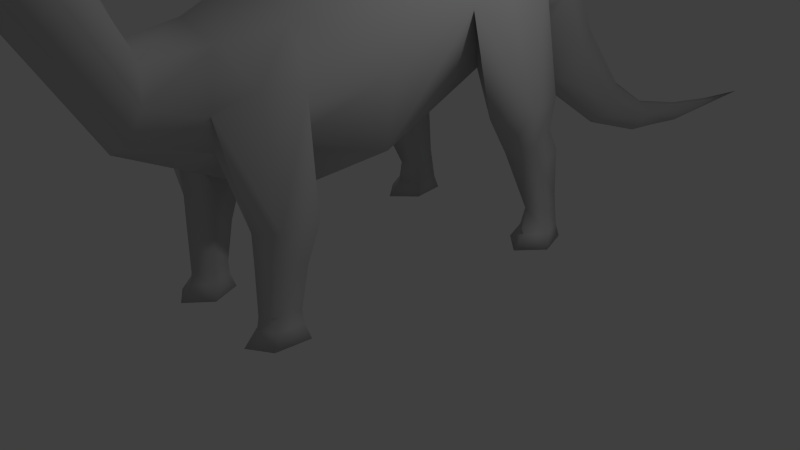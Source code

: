 # Source: dino.blend  (saved by Blender 2.70.0; exported with 4.5.12 LTS)
import bpy
from mathutils import Matrix  # noqa: F401  (used for matrix-valued properties, if any)

bpy.ops.wm.read_factory_settings(use_empty=True)
scene = bpy.context.scene
scene.name = 'Scene'

# ---- collections
col_collection_1 = bpy.data.collections.new('Collection 1'); scene.collection.children.link(col_collection_1)

# ---- materials (node trees are filled in below, after node groups)
mat_pskmat1 = bpy.data.materials.new('pskmat1')
mat_pskmat1.alpha_threshold = 0.0
mat_pskmat1.use_transparent_shadow = False
mat_pskmat1.diffuse_color = (0.5882, 0.5882, 0.5882, 1.0)
mat_pskmat1.specular_color = (0.9, 0.9, 0.9)
mat_pskmat1.roughness = 0.5
mat_pskmat1.line_color = (0.0, 0.0, 0.0, 1.0)

# ---- material node trees

# ---- world
world_world = bpy.data.worlds.new('World'); scene.world = world_world
world_world.color = (0.05088, 0.05088, 0.05088)
world_world.use_sun_shadow = False
world_world.sun_shadow_jitter_overblur = 0.0
world_world.cycles.sampling_method = 'MANUAL'
world_world.cycles.sample_map_resolution = 256

# ---- cameras
cam_camera = bpy.data.cameras.new('Camera')
cam_camera.clip_end = 100.0
cam_camera.lens = 35.0
cam_camera.sensor_width = 32.0
cam_camera.sensor_height = 18.0
cam_camera.ortho_scale = 7.314
cam_camera.dof.focus_distance = 0.0
cam_camera.dof.aperture_fstop = 128.0

# ---- lights
light_lamp = bpy.data.lights.new('Lamp', 'POINT')
light_lamp.transmission_factor = 0.0
light_lamp.cutoff_distance = 30.0
light_lamp.energy = 100.0
light_lamp.shadow_buffer_clip_start = 1.001
light_lamp.shadow_soft_size = 0.1
light_lamp.shadow_maximum_resolution = 0.006
light_lamp.use_absolute_resolution = True
light_lamp.cycles.use_multiple_importance_sampling = False

# ---- meshes
me_cylinder = bpy.data.meshes.new('Cylinder')
me_cylinder.from_pydata([(-0.000133, 1.703, -1.023), (-0.6116, 2.338, -1.187), (0.6231, 2.337, -1.186), (-0.9988, 3.172, -0.6785), (1.01, 3.17, -0.6772), (-0.7538, 4.11, -0.6823), (0.7656, 4.108, -0.6778), (0.000398, 4.524, -0.6323), (0.001596, 1.346, 0.356), (-0.7566, 1.757, 0.4166), (0.7656, 1.757, 0.4176), (-1.07, 2.751, 0.5649), (1.08, 2.75, 0.5663), (-0.7562, 3.744, 0.714), (0.766, 3.744, 0.715), (0.002127, 4.155, 0.7766), (0.004304, 3.749, 1.663), (-0.6615, 3.388, 1.588), (0.67, 3.381, 1.579), (-0.9414, 2.734, 1.607), (0.9495, 2.733, 1.609), (-0.6477, 2.213, 1.626), (0.6555, 2.212, 1.627), (0.003838, 1.279, 1.256), (0.003249, 1.865, 2.419), (-0.3931, 2.167, 2.371), (0.3998, 2.167, 2.372), (-0.6287, 2.643, 2.509), (0.6355, 2.644, 2.51), (-0.4298, 3.211, 2.344), (0.4372, 3.227, 2.286), (0.003834, 3.447, 2.349), (0.003517, 3.35, 2.953), (-0.3471, 3.202, 3.007), (0.3539, 3.214, 2.997), (-0.4908, 2.849, 3.109), (0.4972, 2.85, 3.112), (-0.3466, 2.459, 3.21), (0.3525, 2.461, 3.21), (0.000405, 2.287, 3.257), (-0.001798, 3.962, 4.239), (-0.3283, 3.949, 4.078), (0.3334, 3.949, 4.079), (-0.4646, 3.916, 3.691), (0.4702, 3.915, 3.694), (-0.3299, 3.886, 3.323), (0.3339, 3.885, 3.323), (-0.001406, 3.878, 3.172), (-0.05564, 5.393, 2.999), (-0.3089, 5.434, 3.159), (0.2384, 5.404, 3.098), (-0.3811, 5.503, 3.486), (0.3881, 5.46, 3.399), (-0.2305, 5.56, 3.786), (0.3148, 5.529, 3.725), (0.05241, 5.571, 3.886), (-0.01384, 6.927, 3.586), (-0.1883, 6.936, 3.486), (0.186, 6.94, 3.509), (-0.251, 6.96, 3.266), (0.2751, 6.966, 3.299), (-0.1625, 6.987, 3.055), (0.2129, 6.991, 3.079), (0.02419, 6.999, 2.977), (0.01074, 7.692, 3.351), (-0.2173, 7.636, 3.403), (0.2439, 7.626, 3.429), (-0.3216, 7.489, 3.553), (0.3245, 7.477, 3.589), (-0.2389, 7.338, 3.713), (0.2221, 7.333, 3.739), (-0.01946, 7.273, 3.789), (-0.009119, 7.295, 3.878), (-0.2681, 7.386, 3.834), (0.2611, 7.4, 3.865), (-0.3755, 7.629, 3.753), (0.3649, 7.627, 3.799), (-0.2662, 7.864, 3.688), (0.2601, 7.869, 3.724), (-0.009956, 7.965, 3.677), (0.02918, 7.927, 3.876), (-0.1924, 7.888, 3.902), (0.2241, 7.826, 3.943), (-0.2141, 7.958, 4.509), (0.1699, 7.876, 4.55), (-0.1239, 8.067, 4.457), (0.1521, 8.003, 4.487), (0.01801, 8.084, 4.448), (-0.03687, 7.941, 4.64), (-0.03195, 7.379, 4.617), (-0.2214, 7.413, 4.509), (0.1705, 7.473, 4.535), (-0.1452, 7.297, 4.48), (0.137, 7.34, 4.499), (-0.004482, 7.265, 4.475), (0.0118, 7.33, 3.965), (-0.2017, 7.385, 3.965), (0.2219, 7.438, 3.993), (-0.3138, 7.592, 3.981), (0.2775, 7.647, 4.023), (-0.001277, 4.401, -2.169), (-0.6172, 4.061, -2.16), (0.6308, 4.075, -2.144), (-0.9667, 3.28, -1.981), (0.9797, 3.356, -1.973), (-0.6487, 2.628, -1.92), (0.6613, 2.638, -1.93), (-0.001713, 2.14, -2.062), (-0.002396, 2.254, -2.455), (-0.4409, 2.463, -2.6), (0.4548, 2.468, -2.603), (-0.6255, 2.964, -2.903), (0.6398, 2.983, -2.903), (-0.4411, 3.479, -3.162), (0.4558, 3.479, -3.162), (-0.002646, 3.693, -3.273), (-0.004208, 2.36, -4.114), (-0.2444, 2.226, -4.004), (0.2603, 2.225, -4.003), (-0.3475, 1.912, -3.739), (0.3631, 1.912, -3.739), (-0.2442, 1.6, -3.475), (0.2594, 1.6, -3.475), (-0.003927, 1.47, -3.366), (-0.005619, 0.6166, -4.617), (-0.155, 0.7019, -4.687), (0.1718, 0.7019, -4.687), (-0.2228, 0.9084, -4.858), (0.2398, 0.9084, -4.857), (-0.1553, 1.115, -5.027), (0.1726, 1.115, -5.027), (-0.005988, 1.201, -5.098), (-0.007323, 0.6494, -5.967), (-0.09624, 0.5788, -5.951), (0.1146, 0.5788, -5.951), (-0.1403, 0.4088, -5.911), (0.1585, 0.4087, -5.911), (-0.09604, 0.2388, -5.871), (0.114, 0.2387, -5.871), (-0.007041, 0.1685, -5.854), (-0.01675, 0.0411, -7.057), (0.07996, 0.06595, -7.059), (-0.09148, 0.1865, -7.068), (0.1107, 0.1864, -7.068), (-0.06099, 0.3071, -7.077), (0.08037, 0.307, -7.077), (-0.008594, 0.3571, -7.081), (-0.009825, 0.1684, -8.227), (-0.03122, 0.09294, -8.217), (0.0515, 0.0929, -8.217), (-0.009738, 0.01756, -8.207), (-0.01119, 0.03141, -9.434), (-0.9362, 3.619, -1.237), (0.9484, 3.618, -1.229), (-1.461, 1.944, -1.256), (1.472, 1.943, -1.254), (-0.9293, 1.981, -1.842), (0.9415, 1.981, -1.842), (-1.319, 1.981, -1.841), (1.331, 1.98, -1.839), (-1.179, 1.915, -0.8043), (1.189, 1.915, -0.8028), (-0.8755, 1.942, -1.207), (0.8867, 1.941, -1.206), (-0.9575, 1.462, -1.398), (0.9687, 1.461, -1.396), (-1.17, 1.402, -1.121), (1.181, 1.401, -1.12), (-1.268, 1.555, -1.833), (1.28, 1.554, -1.831), (-0.9952, 1.556, -1.835), (1.007, 1.555, -1.833), (-1.368, 1.468, -1.432), (1.379, 1.468, -1.43), (-1.298, 0.5194, -1.812), (1.309, 0.5186, -1.81), (-1.045, 0.5784, -2.085), (1.057, 0.5778, -2.084), (-1.231, 0.5778, -2.084), (1.242, 0.5771, -2.082), (-1.164, 0.4744, -1.602), (1.175, 0.4737, -1.6), (-1.02, 0.5149, -1.789), (1.031, 0.5143, -1.788), (-1.25, 1.242, -2.02), (1.262, 1.242, -2.018), (-1.333, 1.111, -1.64), (1.344, 1.111, -1.638), (-0.9887, 1.106, -1.611), (1.0, 1.105, -1.61), (-1.02, 1.243, -2.021), (1.032, 1.243, -2.02), (-0.9458, 0.1641, -1.763), (0.9568, 0.1635, -1.761), (-1.17, 0.1634, -1.549), (1.181, 0.1628, -1.548), (-1.274, 0.1639, -2.098), (1.285, 0.1632, -2.097), (-0.9855, 0.1643, -2.1), (0.9969, 0.1637, -2.099), (-1.379, 0.1635, -1.789), (1.39, 0.1627, -1.787), (-1.464, -0.00561, -1.694), (1.475, -0.006454, -1.692), (-0.923, -0.004521, -2.123), (0.9343, -0.005055, -2.122), (-1.32, -0.005008, -2.121), (1.332, -0.00577, -2.119), (-1.177, -0.005662, -1.365), (1.188, -0.006341, -1.363), (-0.8684, -0.004813, -1.658), (0.8791, -0.005315, -1.657), (-0.9084, 2.866, 2.154), (0.9158, 2.866, 2.153), (-0.9025, 1.327, 2.018), (0.9092, 1.326, 2.02), (-0.6527, 1.327, 2.21), (0.6591, 1.327, 2.211), (-0.4401, 1.327, 1.887), (0.447, 1.327, 1.887), (-0.5826, 1.327, 1.496), (0.59, 1.327, 1.496), (-0.9304, 1.327, 1.541), (0.9377, 1.326, 1.542), (-0.8847, 0.8594, 1.693), (0.8916, 0.8589, 1.695), (-0.606, 0.8517, 1.658), (0.6129, 0.8514, 1.659), (-0.4918, 0.92, 1.964), (0.4984, 0.9197, 1.965), (-0.6622, 0.9762, 2.217), (0.6684, 0.9758, 2.218), (-0.8624, 0.9426, 2.067), (0.8688, 0.9421, 2.068), (-0.8339, 0.343, 2.104), (0.84, 0.3426, 2.105), (-0.6688, 0.3473, 2.231), (0.6747, 0.3469, 2.232), (-0.5283, 0.3403, 2.017), (0.5345, 0.34, 2.018), (-0.6225, 0.3318, 1.759), (0.629, 0.3314, 1.759), (-0.8524, 0.3326, 1.789), (0.8588, 0.3321, 1.79), (-0.8854, 0.1775, 1.798), (0.8917, 0.177, 1.799), (-0.6051, 0.1766, 1.767), (0.6115, 0.1762, 1.767), (-0.4904, 0.1855, 2.037), (0.4964, 0.1853, 2.037), (-0.6617, 0.1928, 2.26), (0.6674, 0.1925, 2.261), (-0.863, 0.1884, 2.128), (0.8689, 0.1879, 2.129), (-0.9334, 0.0155, 2.239), (0.9391, 0.01496, 2.24), (-0.6444, 0.02188, 2.43), (0.6498, 0.02151, 2.431), (-0.3984, 0.01138, 2.109), (0.4042, 0.01115, 2.109), (-0.5632, -0.001462, 1.72), (0.5695, -0.001787, 1.721), (-0.9656, -0.000154, 1.766), (0.9719, -0.00071, 1.767), (-0.01977, 7.616, 4.004)], [], [(88, 85, 83), (84, 86, 88), (88, 87, 85), (86, 87, 88), (89, 90, 92), (93, 91, 89), (89, 92, 94), (94, 93, 89), (139, 137, 140), (147, 146, 145), (142, 144, 148), (148, 147, 151), (152, 5, 101), (102, 6, 153), (103, 152, 101), (102, 153, 104), (152, 3, 5), (6, 4, 153), (186, 180, 166), (167, 181, 187), (172, 186, 166), (167, 187, 173), (186, 174, 180), (181, 175, 187), (188, 166, 180), (181, 167, 189), (182, 188, 180), (181, 189, 183), (188, 164, 166), (167, 165, 189), (202, 204, 210), (211, 205, 203), (208, 202, 210), (211, 203, 209), (202, 206, 204), (205, 207, 203), (212, 29, 17), (18, 30, 213), (19, 212, 17), (18, 213, 20), (212, 27, 29), (30, 28, 213), (254, 260, 258), (259, 261, 255), (256, 254, 258), (259, 255, 257), (254, 262, 260), (261, 263, 255), (253, 235, 237), (253, 237, 251), (236, 234, 252), (236, 252, 250), (245, 243, 235), (245, 235, 253), (234, 242, 244), (234, 244, 252), (251, 237, 249), (237, 239, 249), (238, 236, 248), (236, 250, 248), (249, 239, 247), (239, 241, 247), (240, 238, 246), (238, 248, 246), (247, 241, 243), (247, 243, 245), (242, 240, 246), (242, 246, 244), (241, 227, 243), (227, 225, 243), (224, 226, 242), (226, 240, 242), (239, 229, 227), (239, 227, 241), (226, 228, 238), (226, 238, 240), (237, 231, 229), (237, 229, 239), (228, 230, 236), (228, 236, 238), (243, 225, 235), (225, 233, 235), (232, 224, 234), (224, 242, 234), (235, 233, 237), (233, 231, 237), (230, 232, 236), (232, 234, 236), (233, 215, 217), (233, 217, 231), (216, 214, 232), (216, 232, 230), (225, 223, 215), (225, 215, 233), (214, 222, 224), (214, 224, 232), (231, 217, 229), (217, 219, 229), (218, 216, 228), (216, 230, 228), (229, 219, 227), (219, 221, 227), (220, 218, 226), (218, 228, 226), (227, 221, 223), (227, 223, 225), (222, 220, 226), (222, 226, 224), (221, 22, 223), (21, 220, 222), (217, 28, 26), (217, 26, 219), (25, 27, 216), (25, 216, 218), (223, 20, 215), (20, 213, 215), (212, 19, 214), (19, 222, 214), (215, 213, 28), (215, 28, 217), (27, 212, 214), (27, 214, 216), (197, 179, 175), (197, 175, 201), (174, 178, 196), (174, 196, 200), (201, 175, 181), (201, 181, 195), (180, 174, 200), (180, 200, 194), (195, 181, 193), (181, 183, 193), (182, 180, 192), (180, 194, 192), (185, 191, 169), (191, 171, 169), (170, 190, 168), (190, 184, 168), (177, 183, 189), (188, 182, 176), (175, 179, 187), (179, 185, 187), (184, 178, 186), (178, 174, 186), (187, 185, 169), (187, 169, 173), (168, 184, 186), (168, 186, 172), (169, 159, 173), (159, 155, 173), (154, 158, 172), (158, 168, 172), (173, 155, 167), (155, 161, 167), (160, 154, 166), (154, 172, 166), (165, 163, 157), (156, 162, 164), (171, 159, 169), (158, 170, 168), (167, 161, 163), (167, 163, 165), (162, 160, 166), (162, 166, 164), (161, 4, 2), (161, 2, 163), (1, 3, 160), (1, 160, 162), (106, 104, 159), (103, 105, 158), (163, 2, 157), (1, 162, 156), (155, 153, 4), (155, 4, 161), (3, 152, 154), (3, 154, 160), (159, 104, 155), (104, 153, 155), (152, 103, 154), (103, 158, 154), (149, 143, 141), (145, 143, 149), (144, 146, 147), (144, 147, 148), (146, 132, 134), (146, 134, 145), (133, 132, 146), (133, 146, 144), (145, 134, 136), (145, 136, 143), (135, 133, 144), (135, 144, 142), (143, 136, 141), (136, 138, 141), (137, 135, 142), (137, 142, 140), (138, 126, 139), (126, 124, 139), (124, 125, 139), (125, 137, 139), (136, 128, 126), (136, 126, 138), (125, 127, 135), (125, 135, 137), (134, 130, 128), (134, 128, 136), (127, 129, 133), (127, 133, 135), (132, 131, 130), (132, 130, 134), (129, 131, 132), (129, 132, 133), (131, 116, 118), (131, 118, 130), (117, 116, 131), (117, 131, 129), (130, 118, 120), (130, 120, 128), (119, 117, 129), (119, 129, 127), (128, 120, 122), (128, 122, 126), (121, 119, 127), (121, 127, 125), (126, 122, 123), (126, 123, 124), (123, 121, 125), (123, 125, 124), (122, 110, 108), (122, 108, 123), (108, 109, 121), (108, 121, 123), (120, 112, 110), (120, 110, 122), (109, 111, 119), (109, 119, 121), (118, 114, 112), (118, 112, 120), (111, 113, 117), (111, 117, 119), (116, 115, 114), (116, 114, 118), (113, 115, 116), (113, 116, 117), (115, 100, 102), (115, 102, 114), (101, 100, 115), (101, 115, 113), (114, 102, 104), (114, 104, 112), (103, 101, 113), (103, 113, 111), (110, 107, 108), (107, 109, 108), (0, 107, 2), (0, 1, 107), (100, 7, 6), (100, 6, 102), (5, 7, 100), (5, 100, 101), (94, 95, 93), (95, 97, 93), (96, 95, 92), (95, 94, 92), (93, 97, 91), (96, 92, 90), (86, 82, 87), (82, 80, 87), (80, 81, 87), (81, 85, 87), (84, 82, 86), (81, 83, 85), (95, 72, 97), (72, 74, 97), (73, 72, 96), (72, 95, 96), (76, 78, 82), (77, 75, 81), (82, 78, 80), (78, 79, 80), (79, 77, 80), (77, 81, 80), (78, 66, 64), (78, 64, 79), (64, 65, 77), (64, 77, 79), (76, 68, 66), (76, 66, 78), (65, 67, 75), (65, 75, 77), (74, 70, 68), (74, 68, 76), (67, 69, 73), (67, 73, 75), (72, 71, 70), (72, 70, 74), (69, 71, 72), (69, 72, 73), (71, 56, 58), (71, 58, 70), (57, 56, 71), (57, 71, 69), (70, 58, 68), (58, 60, 68), (59, 57, 67), (57, 69, 67), (68, 60, 66), (60, 62, 66), (61, 59, 65), (59, 67, 65), (66, 62, 64), (62, 63, 64), (63, 61, 64), (61, 65, 64), (62, 50, 48), (62, 48, 63), (48, 49, 61), (48, 61, 63), (60, 52, 50), (60, 50, 62), (49, 51, 59), (49, 59, 61), (58, 54, 52), (58, 52, 60), (51, 53, 57), (51, 57, 59), (56, 55, 54), (56, 54, 58), (53, 55, 56), (53, 56, 57), (55, 40, 42), (55, 42, 54), (41, 40, 55), (41, 55, 53), (54, 42, 44), (54, 44, 52), (43, 41, 53), (43, 53, 51), (52, 44, 46), (52, 46, 50), (45, 43, 51), (45, 51, 49), (50, 46, 47), (50, 47, 48), (47, 45, 49), (47, 49, 48), (46, 34, 32), (46, 32, 47), (32, 33, 45), (32, 45, 47), (44, 36, 34), (44, 34, 46), (33, 35, 43), (33, 43, 45), (42, 38, 36), (42, 36, 44), (35, 37, 41), (35, 41, 43), (40, 39, 38), (40, 38, 42), (37, 39, 40), (37, 40, 41), (39, 24, 26), (39, 26, 38), (25, 24, 39), (25, 39, 37), (38, 26, 28), (38, 28, 36), (27, 25, 37), (27, 37, 35), (36, 28, 30), (36, 30, 34), (29, 27, 35), (29, 35, 33), (34, 30, 31), (34, 31, 32), (31, 29, 33), (31, 33, 32), (30, 18, 16), (30, 16, 31), (16, 17, 29), (16, 29, 31), (23, 8, 10), (9, 8, 23), (20, 12, 18), (12, 14, 18), (13, 11, 17), (11, 19, 17), (18, 14, 16), (14, 15, 16), (15, 13, 16), (13, 17, 16), (15, 14, 6), (15, 6, 7), (5, 13, 15), (5, 15, 7), (14, 12, 4), (14, 4, 6), (3, 11, 13), (3, 13, 5), (12, 10, 4), (10, 2, 4), (1, 9, 3), (9, 11, 3), (0, 2, 10), (0, 10, 8), (0, 8, 9), (0, 9, 1), (140, 142, 148), (140, 148, 150), (150, 141, 140), (150, 148, 151), (151, 149, 150), (151, 147, 149), (89, 91, 264), (98, 90, 264), (91, 99, 264), (90, 89, 264), (84, 88, 264), (83, 98, 264), (99, 84, 264), (88, 83, 264), (261, 247, 245), (261, 245, 263), (244, 246, 260), (244, 260, 262), (259, 249, 261), (249, 247, 261), (246, 248, 260), (248, 258, 260), (257, 251, 259), (251, 249, 259), (248, 250, 258), (250, 256, 258), (263, 245, 253), (263, 253, 255), (252, 244, 262), (252, 262, 254), (255, 253, 251), (255, 251, 257), (250, 252, 254), (250, 254, 256), (22, 20, 223), (19, 21, 222), (219, 26, 22), (219, 22, 221), (21, 25, 218), (21, 218, 220), (209, 195, 211), (195, 193, 211), (192, 194, 210), (194, 208, 210), (205, 199, 207), (199, 197, 207), (196, 198, 206), (198, 204, 206), (211, 193, 205), (193, 199, 205), (198, 192, 204), (192, 210, 204), (203, 201, 195), (203, 195, 209), (194, 200, 202), (194, 202, 208), (207, 197, 201), (207, 201, 203), (200, 196, 206), (200, 206, 202), (193, 183, 199), (183, 177, 199), (176, 182, 198), (182, 192, 198), (199, 177, 197), (177, 179, 197), (178, 176, 196), (176, 198, 196), (179, 177, 185), (177, 191, 185), (190, 176, 184), (176, 178, 184), (177, 189, 191), (188, 176, 190), (191, 189, 171), (189, 165, 171), (164, 188, 170), (188, 190, 170), (165, 157, 171), (156, 164, 170), (171, 157, 159), (158, 156, 170), (157, 106, 159), (105, 156, 158), (2, 106, 157), (105, 1, 156), (149, 141, 150), (147, 145, 149), (141, 138, 140), (138, 139, 140), (112, 104, 106), (112, 106, 110), (105, 103, 111), (105, 111, 109), (110, 106, 107), (107, 105, 109), (107, 106, 2), (1, 105, 107), (97, 99, 91), (98, 96, 90), (84, 99, 82), (81, 98, 83), (97, 74, 99), (74, 76, 99), (75, 73, 98), (73, 96, 98), (99, 76, 82), (75, 98, 81), (24, 23, 22), (24, 22, 26), (21, 23, 24), (21, 24, 25), (23, 10, 22), (9, 23, 21), (22, 10, 12), (22, 12, 20), (11, 9, 21), (11, 21, 19)])
me_cylinder.polygons.foreach_set('use_smooth', [True] * 526)
_uv = me_cylinder.uv_layers.new(name='psk0')
_uv.uv.foreach_set('vector', [0.9801, 0.9326, 0.9675, 0.9492, 0.9733, 0.9325, 0.9733, 0.9325, 0.9675, 0.9492, 0.9801, 0.9326, 0.9801, 0.9326, 0.9721, 0.9595, 0.9675, 0.9492, 0.9675, 0.9492, 0.9721, 0.9595, 0.9801, 0.9326, 0.9804, 0.9316, 0.9723, 0.9327, 0.9731, 0.9255, 0.9731, 0.9255, 0.9723, 0.9327, 0.9804, 0.9316, 0.9804, 0.9316, 0.9731, 0.9255, 0.9738, 0.9207, 0.9738, 0.9207, 0.9731, 0.9255, 0.9804, 0.9316, 0.2891, 0.1593, 0.2849, 0.1761, 0.2194, 0.1701, 0.1566, 0.1914, 0.2243, 0.2084, 0.2244, 0.1951, 0.2219, 0.1826, 0.2244, 0.1951, 0.1578, 0.1768, 0.1578, 0.1768, 0.1566, 0.1914, 0.09014, 0.1696, 0.4618, 0.4976, 0.5027, 0.5566, 0.4302, 0.5106, 0.4302, 0.5106, 0.5027, 0.5566, 0.4618, 0.4976, 0.4311, 0.4253, 0.4618, 0.4976, 0.4302, 0.5106, 0.4302, 0.5106, 0.4618, 0.4976, 0.4311, 0.4253, 0.4618, 0.4976, 0.4913, 0.4408, 0.5027, 0.5566, 0.5027, 0.5566, 0.4913, 0.4408, 0.4618, 0.4976, 0.4456, 0.1748, 0.4393, 0.1304, 0.4671, 0.2199, 0.4671, 0.2199, 0.4393, 0.1304, 0.4456, 0.1748, 0.4435, 0.2415, 0.4456, 0.1748, 0.4671, 0.2199, 0.4671, 0.2199, 0.4456, 0.1748, 0.4435, 0.2415, 0.4456, 0.1748, 0.4274, 0.1289, 0.4393, 0.1304, 0.4393, 0.1304, 0.4274, 0.1289, 0.4456, 0.1748, 0.4474, 0.174, 0.4671, 0.2199, 0.4393, 0.1304, 0.4393, 0.1304, 0.4671, 0.2199, 0.4474, 0.174, 0.4287, 0.1292, 0.4474, 0.174, 0.4393, 0.1304, 0.4393, 0.1304, 0.4474, 0.174, 0.4287, 0.1292, 0.4474, 0.174, 0.4453, 0.2404, 0.4671, 0.2199, 0.4671, 0.2199, 0.4453, 0.2404, 0.4474, 0.174, 0.439, 0.2421, 0.4628, 0.269, 0.4652, 0.2399, 0.4395, 0.237, 0.4419, 0.2661, 0.4657, 0.2392, 0.4516, 0.2215, 0.439, 0.2421, 0.4652, 0.2399, 0.4395, 0.237, 0.4657, 0.2392, 0.453, 0.2185, 0.439, 0.2421, 0.4453, 0.2689, 0.4628, 0.269, 0.4419, 0.2661, 0.4593, 0.266, 0.4657, 0.2392, 0.6602, 0.4179, 0.6659, 0.4648, 0.6091, 0.479, 0.6091, 0.479, 0.6659, 0.4648, 0.6602, 0.4179, 0.6112, 0.3974, 0.6602, 0.4179, 0.6091, 0.479, 0.6091, 0.479, 0.6602, 0.4179, 0.6112, 0.3974, 0.6602, 0.4179, 0.6795, 0.3904, 0.6659, 0.4648, 0.6659, 0.4648, 0.6795, 0.3904, 0.6602, 0.4179, 0.4462, 0.2337, 0.4566, 0.2707, 0.4676, 0.2495, 0.4405, 0.241, 0.4436, 0.2671, 0.4647, 0.2409, 0.4605, 0.2264, 0.4462, 0.2337, 0.4676, 0.2495, 0.4405, 0.241, 0.4647, 0.2409, 0.4543, 0.2251, 0.4462, 0.2337, 0.44, 0.262, 0.4566, 0.2707, 0.4436, 0.2671, 0.4612, 0.2702, 0.4647, 0.2409, 0.6402, 0.07181, 0.6371, 0.09571, 0.6455, 0.09637, 0.6402, 0.07181, 0.6455, 0.09637, 0.6508, 0.07264, 0.6455, 0.09637, 0.6371, 0.09571, 0.6402, 0.07181, 0.6455, 0.09637, 0.6402, 0.07181, 0.6508, 0.07264, 0.6263, 0.07238, 0.6286, 0.09671, 0.6371, 0.09571, 0.6263, 0.07238, 0.6371, 0.09571, 0.6402, 0.07181, 0.6371, 0.09571, 0.6286, 0.09671, 0.6263, 0.07238, 0.6371, 0.09571, 0.6263, 0.07238, 0.6402, 0.07181, 0.6508, 0.07264, 0.6455, 0.09637, 0.6302, 0.07069, 0.6455, 0.09637, 0.6286, 0.09471, 0.6302, 0.07069, 0.6286, 0.09471, 0.6455, 0.09637, 0.6302, 0.07069, 0.6455, 0.09637, 0.6508, 0.07264, 0.6302, 0.07069, 0.6302, 0.07069, 0.6286, 0.09471, 0.6171, 0.06982, 0.6286, 0.09471, 0.6199, 0.09418, 0.6171, 0.06982, 0.6199, 0.09418, 0.6286, 0.09471, 0.6171, 0.06982, 0.6286, 0.09471, 0.6302, 0.07069, 0.6171, 0.06982, 0.6171, 0.06982, 0.6199, 0.09418, 0.6286, 0.09671, 0.6171, 0.06982, 0.6286, 0.09671, 0.6263, 0.07238, 0.6286, 0.09671, 0.6199, 0.09418, 0.6171, 0.06982, 0.6286, 0.09671, 0.6171, 0.06982, 0.6263, 0.07238, 0.6199, 0.09418, 0.6085, 0.1542, 0.6286, 0.09671, 0.6085, 0.1542, 0.6213, 0.158, 0.6286, 0.09671, 0.6213, 0.158, 0.6085, 0.1542, 0.6286, 0.09671, 0.6085, 0.1542, 0.6199, 0.09418, 0.6286, 0.09671, 0.6286, 0.09471, 0.6208, 0.1625, 0.6085, 0.1542, 0.6286, 0.09471, 0.6085, 0.1542, 0.6199, 0.09418, 0.6085, 0.1542, 0.6208, 0.1625, 0.6286, 0.09471, 0.6085, 0.1542, 0.6286, 0.09471, 0.6199, 0.09418, 0.6455, 0.09637, 0.6356, 0.1694, 0.6208, 0.1625, 0.6455, 0.09637, 0.6208, 0.1625, 0.6286, 0.09471, 0.6208, 0.1625, 0.6356, 0.1694, 0.6455, 0.09637, 0.6208, 0.1625, 0.6455, 0.09637, 0.6286, 0.09471, 0.6286, 0.09671, 0.6213, 0.158, 0.6371, 0.09571, 0.6213, 0.158, 0.6305, 0.1658, 0.6371, 0.09571, 0.6305, 0.1658, 0.6213, 0.158, 0.6371, 0.09571, 0.6213, 0.158, 0.6286, 0.09671, 0.6371, 0.09571, 0.6371, 0.09571, 0.6305, 0.1658, 0.6455, 0.09637, 0.6305, 0.1658, 0.6356, 0.1694, 0.6455, 0.09637, 0.6356, 0.1694, 0.6305, 0.1658, 0.6455, 0.09637, 0.6305, 0.1658, 0.6371, 0.09571, 0.6455, 0.09637, 0.6305, 0.1658, 0.6237, 0.2279, 0.6382, 0.2279, 0.6305, 0.1658, 0.6382, 0.2279, 0.6356, 0.1694, 0.6382, 0.2279, 0.6237, 0.2279, 0.6305, 0.1658, 0.6382, 0.2279, 0.6305, 0.1658, 0.6356, 0.1694, 0.6213, 0.158, 0.5987, 0.2307, 0.6237, 0.2279, 0.6213, 0.158, 0.6237, 0.2279, 0.6305, 0.1658, 0.6237, 0.2279, 0.5987, 0.2307, 0.6213, 0.158, 0.6237, 0.2279, 0.6213, 0.158, 0.6305, 0.1658, 0.6356, 0.1694, 0.6382, 0.2279, 0.6208, 0.1625, 0.6382, 0.2279, 0.6139, 0.2279, 0.6208, 0.1625, 0.6139, 0.2279, 0.6382, 0.2279, 0.6208, 0.1625, 0.6382, 0.2279, 0.6356, 0.1694, 0.6208, 0.1625, 0.6208, 0.1625, 0.6139, 0.2279, 0.6085, 0.1542, 0.6139, 0.2279, 0.5845, 0.2279, 0.6085, 0.1542, 0.5845, 0.2279, 0.6139, 0.2279, 0.6085, 0.1542, 0.6139, 0.2279, 0.6208, 0.1625, 0.6085, 0.1542, 0.6085, 0.1542, 0.5845, 0.2279, 0.5987, 0.2307, 0.6085, 0.1542, 0.5987, 0.2307, 0.6213, 0.158, 0.5987, 0.2307, 0.5845, 0.2279, 0.6085, 0.1542, 0.5987, 0.2307, 0.6085, 0.1542, 0.6213, 0.158, 0.5845, 0.2279, 0.5998, 0.328, 0.5987, 0.2307, 0.5998, 0.328, 0.5845, 0.2279, 0.5987, 0.2307, 0.6382, 0.2279, 0.6795, 0.3904, 0.659, 0.3384, 0.6382, 0.2279, 0.659, 0.3384, 0.6139, 0.2279, 0.659, 0.3384, 0.6795, 0.3904, 0.6382, 0.2279, 0.659, 0.3384, 0.6382, 0.2279, 0.6139, 0.2279, 0.5987, 0.2307, 0.6112, 0.3974, 0.6237, 0.2279, 0.6112, 0.3974, 0.6602, 0.4179, 0.6237, 0.2279, 0.6602, 0.4179, 0.6112, 0.3974, 0.6237, 0.2279, 0.6112, 0.3974, 0.5987, 0.2307, 0.6237, 0.2279, 0.6237, 0.2279, 0.6602, 0.4179, 0.6795, 0.3904, 0.6237, 0.2279, 0.6795, 0.3904, 0.6382, 0.2279, 0.6795, 0.3904, 0.6602, 0.4179, 0.6237, 0.2279, 0.6795, 0.3904, 0.6237, 0.2279, 0.6382, 0.2279, 0.4087, 0.1016, 0.4118, 0.127, 0.4274, 0.1289, 0.4087, 0.1016, 0.4274, 0.1289, 0.4284, 0.1015, 0.4274, 0.1289, 0.4118, 0.127, 0.4087, 0.1016, 0.4274, 0.1289, 0.4087, 0.1016, 0.4284, 0.1015, 0.4284, 0.1015, 0.4274, 0.1289, 0.4393, 0.1304, 0.4284, 0.1015, 0.4393, 0.1304, 0.4437, 0.1015, 0.4393, 0.1304, 0.4274, 0.1289, 0.4284, 0.1015, 0.4393, 0.1304, 0.4284, 0.1015, 0.4437, 0.1015, 0.4437, 0.1015, 0.4393, 0.1304, 0.4301, 0.1016, 0.4393, 0.1304, 0.4287, 0.1292, 0.4301, 0.1016, 0.4287, 0.1292, 0.4393, 0.1304, 0.4301, 0.1016, 0.4393, 0.1304, 0.4437, 0.1015, 0.4301, 0.1016, 0.422, 0.194, 0.4345, 0.1851, 0.4228, 0.2558, 0.4345, 0.1851, 0.4402, 0.2389, 0.4228, 0.2558, 0.4402, 0.2389, 0.4345, 0.1851, 0.4228, 0.2558, 0.4345, 0.1851, 0.422, 0.194, 0.4228, 0.2558, 0.4118, 0.1271, 0.4287, 0.1292, 0.4474, 0.174, 0.4474, 0.174, 0.4287, 0.1292, 0.4118, 0.1271, 0.4274, 0.1289, 0.4118, 0.127, 0.4456, 0.1748, 0.4118, 0.127, 0.422, 0.194, 0.4456, 0.1748, 0.422, 0.194, 0.4118, 0.127, 0.4456, 0.1748, 0.4118, 0.127, 0.4274, 0.1289, 0.4456, 0.1748, 0.4456, 0.1748, 0.422, 0.194, 0.4228, 0.2558, 0.4456, 0.1748, 0.4228, 0.2558, 0.4435, 0.2415, 0.4228, 0.2558, 0.422, 0.194, 0.4456, 0.1748, 0.4228, 0.2558, 0.4456, 0.1748, 0.4435, 0.2415, 0.4228, 0.2558, 0.4385, 0.2918, 0.4435, 0.2415, 0.4385, 0.2918, 0.4646, 0.2787, 0.4435, 0.2415, 0.4646, 0.2787, 0.4385, 0.2918, 0.4435, 0.2415, 0.4385, 0.2918, 0.4228, 0.2558, 0.4435, 0.2415, 0.4435, 0.2415, 0.4646, 0.2787, 0.4671, 0.2199, 0.4646, 0.2787, 0.4894, 0.2682, 0.4671, 0.2199, 0.4894, 0.2682, 0.4646, 0.2787, 0.4671, 0.2199, 0.4646, 0.2787, 0.4435, 0.2415, 0.4671, 0.2199, 0.4453, 0.2404, 0.4674, 0.2777, 0.4384, 0.292, 0.4384, 0.292, 0.4674, 0.2777, 0.4453, 0.2404, 0.4402, 0.2389, 0.4385, 0.2918, 0.4228, 0.2558, 0.4385, 0.2918, 0.4402, 0.2389, 0.4228, 0.2558, 0.4671, 0.2199, 0.4894, 0.2682, 0.4674, 0.2777, 0.4671, 0.2199, 0.4674, 0.2777, 0.4453, 0.2404, 0.4674, 0.2777, 0.4894, 0.2682, 0.4671, 0.2199, 0.4674, 0.2777, 0.4671, 0.2199, 0.4453, 0.2404, 0.4894, 0.2682, 0.4913, 0.4408, 0.4621, 0.3418, 0.4894, 0.2682, 0.4621, 0.3418, 0.4674, 0.2777, 0.4621, 0.3418, 0.4913, 0.4408, 0.4894, 0.2682, 0.4621, 0.3418, 0.4894, 0.2682, 0.4674, 0.2777, 0.4531, 0.3917, 0.4311, 0.4253, 0.4385, 0.2918, 0.4311, 0.4253, 0.4531, 0.3917, 0.4385, 0.2918, 0.4674, 0.2777, 0.4621, 0.3418, 0.4384, 0.292, 0.4621, 0.3418, 0.4674, 0.2777, 0.4384, 0.292, 0.4646, 0.2787, 0.4618, 0.4976, 0.4913, 0.4408, 0.4646, 0.2787, 0.4913, 0.4408, 0.4894, 0.2682, 0.4913, 0.4408, 0.4618, 0.4976, 0.4646, 0.2787, 0.4913, 0.4408, 0.4646, 0.2787, 0.4894, 0.2682, 0.4385, 0.2918, 0.4311, 0.4253, 0.4646, 0.2787, 0.4311, 0.4253, 0.4618, 0.4976, 0.4646, 0.2787, 0.4618, 0.4976, 0.4311, 0.4253, 0.4646, 0.2787, 0.4311, 0.4253, 0.4385, 0.2918, 0.4646, 0.2787, 0.1567, 0.1712, 0.2219, 0.1826, 0.2194, 0.1701, 0.2244, 0.1951, 0.2219, 0.1826, 0.1567, 0.1712, 0.2244, 0.1951, 0.2243, 0.2084, 0.1566, 0.1914, 0.2244, 0.1951, 0.1566, 0.1914, 0.1578, 0.1768, 0.2243, 0.2084, 0.293, 0.2235, 0.2926, 0.2116, 0.2243, 0.2084, 0.2926, 0.2116, 0.2244, 0.1951, 0.2926, 0.2116, 0.293, 0.2235, 0.2243, 0.2084, 0.2926, 0.2116, 0.2243, 0.2084, 0.2244, 0.1951, 0.2244, 0.1951, 0.2926, 0.2116, 0.2885, 0.1942, 0.2244, 0.1951, 0.2885, 0.1942, 0.2219, 0.1826, 0.2885, 0.1942, 0.2926, 0.2116, 0.2244, 0.1951, 0.2885, 0.1942, 0.2244, 0.1951, 0.2219, 0.1826, 0.2219, 0.1826, 0.2885, 0.1942, 0.2194, 0.1701, 0.2885, 0.1942, 0.2849, 0.1761, 0.2194, 0.1701, 0.2849, 0.1761, 0.2885, 0.1942, 0.2219, 0.1826, 0.2849, 0.1761, 0.2219, 0.1826, 0.2194, 0.1701, 0.2849, 0.1761, 0.344, 0.195, 0.2891, 0.1593, 0.344, 0.195, 0.35, 0.1832, 0.2891, 0.1593, 0.35, 0.1832, 0.344, 0.195, 0.2891, 0.1593, 0.344, 0.195, 0.2849, 0.1761, 0.2891, 0.1593, 0.2885, 0.1942, 0.3359, 0.2131, 0.344, 0.195, 0.2885, 0.1942, 0.344, 0.195, 0.2849, 0.1761, 0.344, 0.195, 0.3359, 0.2131, 0.2885, 0.1942, 0.344, 0.195, 0.2885, 0.1942, 0.2849, 0.1761, 0.2926, 0.2116, 0.3283, 0.2304, 0.3359, 0.2131, 0.2926, 0.2116, 0.3359, 0.2131, 0.2885, 0.1942, 0.3359, 0.2131, 0.3283, 0.2304, 0.2926, 0.2116, 0.3359, 0.2131, 0.2926, 0.2116, 0.2885, 0.1942, 0.293, 0.2235, 0.3217, 0.2449, 0.3283, 0.2304, 0.293, 0.2235, 0.3283, 0.2304, 0.2926, 0.2116, 0.3283, 0.2304, 0.3217, 0.2449, 0.293, 0.2235, 0.3283, 0.2304, 0.293, 0.2235, 0.2926, 0.2116, 0.3217, 0.2449, 0.335, 0.3221, 0.3456, 0.3127, 0.3217, 0.2449, 0.3456, 0.3127, 0.3283, 0.2304, 0.3456, 0.3127, 0.335, 0.3221, 0.3217, 0.2449, 0.3456, 0.3127, 0.3217, 0.2449, 0.3283, 0.2304, 0.3283, 0.2304, 0.3456, 0.3127, 0.3616, 0.2889, 0.3283, 0.2304, 0.3616, 0.2889, 0.3359, 0.2131, 0.3616, 0.2889, 0.3456, 0.3127, 0.3283, 0.2304, 0.3616, 0.2889, 0.3283, 0.2304, 0.3359, 0.2131, 0.3359, 0.2131, 0.3616, 0.2889, 0.3781, 0.2644, 0.3359, 0.2131, 0.3781, 0.2644, 0.344, 0.195, 0.3781, 0.2644, 0.3616, 0.2889, 0.3359, 0.2131, 0.3781, 0.2644, 0.3359, 0.2131, 0.344, 0.195, 0.344, 0.195, 0.3781, 0.2644, 0.3849, 0.2543, 0.344, 0.195, 0.3849, 0.2543, 0.35, 0.1832, 0.3849, 0.2543, 0.3781, 0.2644, 0.344, 0.195, 0.3849, 0.2543, 0.344, 0.195, 0.35, 0.1832, 0.3781, 0.2644, 0.4041, 0.312, 0.4109, 0.294, 0.3781, 0.2644, 0.4109, 0.294, 0.3849, 0.2543, 0.4109, 0.294, 0.4041, 0.312, 0.3781, 0.2644, 0.4109, 0.294, 0.3781, 0.2644, 0.3849, 0.2543, 0.3616, 0.2889, 0.3897, 0.3493, 0.4041, 0.312, 0.3616, 0.2889, 0.4041, 0.312, 0.3781, 0.2644, 0.4041, 0.312, 0.3897, 0.3493, 0.3616, 0.2889, 0.4041, 0.312, 0.3616, 0.2889, 0.3781, 0.2644, 0.3456, 0.3127, 0.3738, 0.3921, 0.3897, 0.3493, 0.3456, 0.3127, 0.3897, 0.3493, 0.3616, 0.2889, 0.3897, 0.3493, 0.3738, 0.3921, 0.3456, 0.3127, 0.3897, 0.3493, 0.3456, 0.3127, 0.3616, 0.2889, 0.335, 0.3221, 0.3665, 0.411, 0.3738, 0.3921, 0.335, 0.3221, 0.3738, 0.3921, 0.3456, 0.3127, 0.3738, 0.3921, 0.3665, 0.411, 0.335, 0.3221, 0.3738, 0.3921, 0.335, 0.3221, 0.3456, 0.3127, 0.3665, 0.411, 0.4347, 0.5501, 0.4302, 0.5106, 0.3665, 0.411, 0.4302, 0.5106, 0.3738, 0.3921, 0.4302, 0.5106, 0.4347, 0.5501, 0.3665, 0.411, 0.4302, 0.5106, 0.3665, 0.411, 0.3738, 0.3921, 0.3738, 0.3921, 0.4302, 0.5106, 0.4311, 0.4253, 0.3738, 0.3921, 0.4311, 0.4253, 0.3897, 0.3493, 0.4311, 0.4253, 0.4302, 0.5106, 0.3738, 0.3921, 0.4311, 0.4253, 0.3738, 0.3921, 0.3897, 0.3493, 0.4041, 0.312, 0.4131, 0.3123, 0.4109, 0.294, 0.4131, 0.3123, 0.4041, 0.312, 0.4109, 0.294, 0.4709, 0.2611, 0.4131, 0.3123, 0.4621, 0.3418, 0.4709, 0.2611, 0.4621, 0.3418, 0.4131, 0.3123, 0.4347, 0.5501, 0.5078, 0.6291, 0.5027, 0.5566, 0.4347, 0.5501, 0.5027, 0.5566, 0.4302, 0.5106, 0.5027, 0.5566, 0.5078, 0.6291, 0.4347, 0.5501, 0.5027, 0.5566, 0.4347, 0.5501, 0.4302, 0.5106, 0.9738, 0.9207, 0.9446, 0.9035, 0.9731, 0.9255, 0.9446, 0.9035, 0.9454, 0.9111, 0.9731, 0.9255, 0.9454, 0.9111, 0.9446, 0.9035, 0.9731, 0.9255, 0.9446, 0.9035, 0.9738, 0.9207, 0.9731, 0.9255, 0.9731, 0.9255, 0.9454, 0.9111, 0.9723, 0.9327, 0.9454, 0.9111, 0.9731, 0.9255, 0.9723, 0.9327, 0.9675, 0.9492, 0.9482, 0.9599, 0.9721, 0.9595, 0.9482, 0.9599, 0.9471, 0.9771, 0.9721, 0.9595, 0.9471, 0.9771, 0.9482, 0.9599, 0.9721, 0.9595, 0.9482, 0.9599, 0.9675, 0.9492, 0.9721, 0.9595, 0.9733, 0.9325, 0.9482, 0.9599, 0.9675, 0.9492, 0.9482, 0.9599, 0.9733, 0.9325, 0.9675, 0.9492, 0.9446, 0.9035, 0.9371, 0.9043, 0.9454, 0.9111, 0.9371, 0.9043, 0.9403, 0.9074, 0.9454, 0.9111, 0.9403, 0.9074, 0.9371, 0.9043, 0.9454, 0.9111, 0.9371, 0.9043, 0.9446, 0.9035, 0.9454, 0.9111, 0.9351, 0.9423, 0.9381, 0.9688, 0.9482, 0.9599, 0.9381, 0.9688, 0.9351, 0.9423, 0.9482, 0.9599, 0.9482, 0.9599, 0.9381, 0.9688, 0.9471, 0.9771, 0.9381, 0.9688, 0.9375, 0.9844, 0.9471, 0.9771, 0.9375, 0.9844, 0.9381, 0.9688, 0.9471, 0.9771, 0.9381, 0.9688, 0.9482, 0.9599, 0.9471, 0.9771, 0.9381, 0.9688, 0.9195, 0.9621, 0.9108, 0.9798, 0.9381, 0.9688, 0.9108, 0.9798, 0.9375, 0.9844, 0.9108, 0.9798, 0.9195, 0.9621, 0.9381, 0.9688, 0.9108, 0.9798, 0.9381, 0.9688, 0.9375, 0.9844, 0.9351, 0.9423, 0.9225, 0.9431, 0.9195, 0.9621, 0.9351, 0.9423, 0.9195, 0.9621, 0.9381, 0.9688, 0.9195, 0.9621, 0.9225, 0.9431, 0.9351, 0.9423, 0.9195, 0.9621, 0.9351, 0.9423, 0.9381, 0.9688, 0.9403, 0.9074, 0.9312, 0.9088, 0.9225, 0.9431, 0.9403, 0.9074, 0.9225, 0.9431, 0.9351, 0.9423, 0.9225, 0.9431, 0.9312, 0.9088, 0.9403, 0.9074, 0.9225, 0.9431, 0.9403, 0.9074, 0.9351, 0.9423, 0.9371, 0.9043, 0.9351, 0.8993, 0.9312, 0.9088, 0.9371, 0.9043, 0.9312, 0.9088, 0.9403, 0.9074, 0.9312, 0.9088, 0.9351, 0.8993, 0.9371, 0.9043, 0.9312, 0.9088, 0.9371, 0.9043, 0.9403, 0.9074, 0.9351, 0.8993, 0.9054, 0.8453, 0.8966, 0.8512, 0.9351, 0.8993, 0.8966, 0.8512, 0.9312, 0.9088, 0.8966, 0.8512, 0.9054, 0.8453, 0.9351, 0.8993, 0.8966, 0.8512, 0.9351, 0.8993, 0.9312, 0.9088, 0.9312, 0.9088, 0.8966, 0.8512, 0.9225, 0.9431, 0.8966, 0.8512, 0.8893, 0.867, 0.9225, 0.9431, 0.8893, 0.867, 0.8966, 0.8512, 0.9225, 0.9431, 0.8966, 0.8512, 0.9312, 0.9088, 0.9225, 0.9431, 0.9225, 0.9431, 0.8893, 0.867, 0.9195, 0.9621, 0.8893, 0.867, 0.882, 0.8784, 0.9195, 0.9621, 0.882, 0.8784, 0.8893, 0.867, 0.9195, 0.9621, 0.8893, 0.867, 0.9225, 0.9431, 0.9195, 0.9621, 0.9195, 0.9621, 0.882, 0.8784, 0.9108, 0.9798, 0.882, 0.8784, 0.8702, 0.8951, 0.9108, 0.9798, 0.8702, 0.8951, 0.882, 0.8784, 0.9108, 0.9798, 0.882, 0.8784, 0.9195, 0.9621, 0.9108, 0.9798, 0.882, 0.8784, 0.8873, 0.6872, 0.8794, 0.6837, 0.882, 0.8784, 0.8794, 0.6837, 0.8702, 0.8951, 0.8794, 0.6837, 0.8873, 0.6872, 0.882, 0.8784, 0.8794, 0.6837, 0.882, 0.8784, 0.8702, 0.8951, 0.8893, 0.867, 0.8956, 0.6892, 0.8873, 0.6872, 0.8893, 0.867, 0.8873, 0.6872, 0.882, 0.8784, 0.8873, 0.6872, 0.8956, 0.6892, 0.8893, 0.867, 0.8873, 0.6872, 0.8893, 0.867, 0.882, 0.8784, 0.8966, 0.8512, 0.9045, 0.6919, 0.8956, 0.6892, 0.8966, 0.8512, 0.8956, 0.6892, 0.8893, 0.867, 0.8956, 0.6892, 0.9045, 0.6919, 0.8966, 0.8512, 0.8956, 0.6892, 0.8966, 0.8512, 0.8893, 0.867, 0.9054, 0.8453, 0.9202, 0.6945, 0.9045, 0.6919, 0.9054, 0.8453, 0.9045, 0.6919, 0.8966, 0.8512, 0.9045, 0.6919, 0.9202, 0.6945, 0.9054, 0.8453, 0.9045, 0.6919, 0.9054, 0.8453, 0.8966, 0.8512, 0.9202, 0.6945, 0.9293, 0.5153, 0.9177, 0.5186, 0.9202, 0.6945, 0.9177, 0.5186, 0.9045, 0.6919, 0.9177, 0.5186, 0.9293, 0.5153, 0.9202, 0.6945, 0.9177, 0.5186, 0.9202, 0.6945, 0.9045, 0.6919, 0.9045, 0.6919, 0.9177, 0.5186, 0.9003, 0.5287, 0.9045, 0.6919, 0.9003, 0.5287, 0.8956, 0.6892, 0.9003, 0.5287, 0.9177, 0.5186, 0.9045, 0.6919, 0.9003, 0.5287, 0.9045, 0.6919, 0.8956, 0.6892, 0.8956, 0.6892, 0.9003, 0.5287, 0.8798, 0.5382, 0.8956, 0.6892, 0.8798, 0.5382, 0.8873, 0.6872, 0.8798, 0.5382, 0.9003, 0.5287, 0.8956, 0.6892, 0.8798, 0.5382, 0.8956, 0.6892, 0.8873, 0.6872, 0.8873, 0.6872, 0.8798, 0.5382, 0.8713, 0.5422, 0.8873, 0.6872, 0.8713, 0.5422, 0.8794, 0.6837, 0.8713, 0.5422, 0.8798, 0.5382, 0.8873, 0.6872, 0.8713, 0.5422, 0.8873, 0.6872, 0.8794, 0.6837, 0.8798, 0.5382, 0.8069, 0.4429, 0.8012, 0.4718, 0.8798, 0.5382, 0.8012, 0.4718, 0.8713, 0.5422, 0.8012, 0.4718, 0.8069, 0.4429, 0.8798, 0.5382, 0.8012, 0.4718, 0.8798, 0.5382, 0.8713, 0.5422, 0.9003, 0.5287, 0.8175, 0.3967, 0.8069, 0.4429, 0.9003, 0.5287, 0.8069, 0.4429, 0.8798, 0.5382, 0.8069, 0.4429, 0.8175, 0.3967, 0.9003, 0.5287, 0.8069, 0.4429, 0.9003, 0.5287, 0.8798, 0.5382, 0.9177, 0.5186, 0.823, 0.3675, 0.8175, 0.3967, 0.9177, 0.5186, 0.8175, 0.3967, 0.9003, 0.5287, 0.8175, 0.3967, 0.823, 0.3675, 0.9177, 0.5186, 0.8175, 0.3967, 0.9177, 0.5186, 0.9003, 0.5287, 0.9293, 0.5153, 0.8325, 0.3314, 0.823, 0.3675, 0.9293, 0.5153, 0.823, 0.3675, 0.9177, 0.5186, 0.823, 0.3675, 0.8325, 0.3314, 0.9293, 0.5153, 0.823, 0.3675, 0.9293, 0.5153, 0.9177, 0.5186, 0.8325, 0.3314, 0.6617, 0.3001, 0.659, 0.3384, 0.8325, 0.3314, 0.659, 0.3384, 0.823, 0.3675, 0.659, 0.3384, 0.6617, 0.3001, 0.8325, 0.3314, 0.659, 0.3384, 0.8325, 0.3314, 0.823, 0.3675, 0.823, 0.3675, 0.659, 0.3384, 0.6795, 0.3904, 0.823, 0.3675, 0.6795, 0.3904, 0.8175, 0.3967, 0.6795, 0.3904, 0.659, 0.3384, 0.823, 0.3675, 0.6795, 0.3904, 0.823, 0.3675, 0.8175, 0.3967, 0.8175, 0.3967, 0.6795, 0.3904, 0.6659, 0.4648, 0.8175, 0.3967, 0.6659, 0.4648, 0.8069, 0.4429, 0.6659, 0.4648, 0.6795, 0.3904, 0.8175, 0.3967, 0.6659, 0.4648, 0.8175, 0.3967, 0.8069, 0.4429, 0.8069, 0.4429, 0.6659, 0.4648, 0.6934, 0.5064, 0.8069, 0.4429, 0.6934, 0.5064, 0.8012, 0.4718, 0.6934, 0.5064, 0.6659, 0.4648, 0.8069, 0.4429, 0.6934, 0.5064, 0.8069, 0.4429, 0.8012, 0.4718, 0.6659, 0.4648, 0.6091, 0.479, 0.6263, 0.559, 0.6659, 0.4648, 0.6263, 0.559, 0.6934, 0.5064, 0.6263, 0.559, 0.6091, 0.479, 0.6659, 0.4648, 0.6263, 0.559, 0.6659, 0.4648, 0.6934, 0.5064, 0.5792, 0.2218, 0.5432, 0.2365, 0.5469, 0.2733, 0.5469, 0.2733, 0.5432, 0.2365, 0.5792, 0.2218, 0.6112, 0.3974, 0.5549, 0.3996, 0.6091, 0.479, 0.5549, 0.3996, 0.5629, 0.5258, 0.6091, 0.479, 0.5629, 0.5258, 0.5549, 0.3996, 0.6091, 0.479, 0.5549, 0.3996, 0.6112, 0.3974, 0.6091, 0.479, 0.6091, 0.479, 0.5629, 0.5258, 0.6263, 0.559, 0.5629, 0.5258, 0.5778, 0.6015, 0.6263, 0.559, 0.5778, 0.6015, 0.5629, 0.5258, 0.6263, 0.559, 0.5629, 0.5258, 0.6091, 0.479, 0.6263, 0.559, 0.5778, 0.6015, 0.5629, 0.5258, 0.5027, 0.5566, 0.5778, 0.6015, 0.5027, 0.5566, 0.5078, 0.6291, 0.5027, 0.5566, 0.5629, 0.5258, 0.5778, 0.6015, 0.5027, 0.5566, 0.5778, 0.6015, 0.5078, 0.6291, 0.5629, 0.5258, 0.5549, 0.3996, 0.4913, 0.4408, 0.5629, 0.5258, 0.4913, 0.4408, 0.5027, 0.5566, 0.4913, 0.4408, 0.5549, 0.3996, 0.5629, 0.5258, 0.4913, 0.4408, 0.5629, 0.5258, 0.5027, 0.5566, 0.5549, 0.3996, 0.5469, 0.2733, 0.4913, 0.4408, 0.5469, 0.2733, 0.4621, 0.3418, 0.4913, 0.4408, 0.4621, 0.3418, 0.5469, 0.2733, 0.4913, 0.4408, 0.5469, 0.2733, 0.5549, 0.3996, 0.4913, 0.4408, 0.4709, 0.2611, 0.4621, 0.3418, 0.5469, 0.2733, 0.4709, 0.2611, 0.5469, 0.2733, 0.5432, 0.2365, 0.4709, 0.2611, 0.5432, 0.2365, 0.5469, 0.2733, 0.4709, 0.2611, 0.5469, 0.2733, 0.4621, 0.3418, 0.2194, 0.1701, 0.2219, 0.1826, 0.1567, 0.1712, 0.2179, 0.158, 0.1556, 0.1657, 0.1552, 0.1609, 0.1556, 0.1657, 0.2194, 0.1701, 0.2179, 0.158, 0.1552, 0.1609, 0.1556, 0.1657, 0.09014, 0.1696, 0.09014, 0.1696, 0.1567, 0.1712, 0.1556, 0.1657, 0.09014, 0.1696, 0.1578, 0.1768, 0.1567, 0.1712, 0.9082, 0.09147, 0.9312, 0.108, 0.9087, 0.1922, 0.8817, 0.1921, 0.8873, 0.1075, 0.9087, 0.1922, 0.9312, 0.108, 0.9363, 0.1927, 0.9087, 0.1922, 0.8873, 0.1075, 0.9082, 0.09147, 0.9087, 0.1922, 0.8939, 0.07506, 0.8861, 0.09669, 0.9318, 0.09453, 0.8947, 0.1156, 0.9322, 0.1121, 0.9318, 0.09453, 0.9315, 0.07655, 0.8939, 0.07506, 0.9318, 0.09453, 0.8861, 0.09669, 0.8947, 0.1156, 0.9318, 0.09453, 0.614, 0.03513, 0.6171, 0.06982, 0.6263, 0.07238, 0.614, 0.03513, 0.6263, 0.07238, 0.6279, 0.03596, 0.6263, 0.07238, 0.6171, 0.06982, 0.614, 0.03513, 0.6263, 0.07238, 0.614, 0.03513, 0.6279, 0.03596, 0.6492, 0.03554, 0.6302, 0.07069, 0.6203, 0.03613, 0.6302, 0.07069, 0.6171, 0.06982, 0.6203, 0.03613, 0.6171, 0.06982, 0.6302, 0.07069, 0.6203, 0.03613, 0.6302, 0.07069, 0.6492, 0.03554, 0.6203, 0.03613, 0.6893, 0.04984, 0.6508, 0.07264, 0.6492, 0.03554, 0.6508, 0.07264, 0.6302, 0.07069, 0.6492, 0.03554, 0.6302, 0.07069, 0.6508, 0.07264, 0.6492, 0.03554, 0.6508, 0.07264, 0.6893, 0.04984, 0.6492, 0.03554, 0.6244, 0.03695, 0.6263, 0.07238, 0.6402, 0.07181, 0.6244, 0.03695, 0.6402, 0.07181, 0.6664, 0.03614, 0.6402, 0.07181, 0.6263, 0.07238, 0.6244, 0.03695, 0.6402, 0.07181, 0.6244, 0.03695, 0.6664, 0.03614, 0.6664, 0.03614, 0.6402, 0.07181, 0.6508, 0.07264, 0.6664, 0.03614, 0.6508, 0.07264, 0.6893, 0.04984, 0.6508, 0.07264, 0.6402, 0.07181, 0.6664, 0.03614, 0.6508, 0.07264, 0.6664, 0.03614, 0.6893, 0.04984, 0.5998, 0.328, 0.6269, 0.3345, 0.5987, 0.2307, 0.6269, 0.3345, 0.5998, 0.328, 0.5987, 0.2307, 0.6139, 0.2279, 0.659, 0.3384, 0.5991, 0.3405, 0.6139, 0.2279, 0.5991, 0.3405, 0.5845, 0.2279, 0.5991, 0.3405, 0.659, 0.3384, 0.6139, 0.2279, 0.5991, 0.3405, 0.6139, 0.2279, 0.5845, 0.2279, 0.4688, 0.07907, 0.4437, 0.1015, 0.4416, 0.07036, 0.4437, 0.1015, 0.4301, 0.1016, 0.4416, 0.07036, 0.4301, 0.1016, 0.4437, 0.1015, 0.4416, 0.07036, 0.4437, 0.1015, 0.4688, 0.07907, 0.4416, 0.07036, 0.4078, 0.06842, 0.4173, 0.09417, 0.3988, 0.07431, 0.4173, 0.09417, 0.4087, 0.1016, 0.3988, 0.07431, 0.4087, 0.1016, 0.4173, 0.09417, 0.3988, 0.07431, 0.4173, 0.09417, 0.4078, 0.06842, 0.3988, 0.07431, 0.4416, 0.07036, 0.4301, 0.1016, 0.3987, 0.07441, 0.4301, 0.1016, 0.4086, 0.1017, 0.3987, 0.07441, 0.4086, 0.1017, 0.4301, 0.1016, 0.3987, 0.07441, 0.4301, 0.1016, 0.4416, 0.07036, 0.3987, 0.07441, 0.4383, 0.06995, 0.4284, 0.1015, 0.4437, 0.1015, 0.4383, 0.06995, 0.4437, 0.1015, 0.4688, 0.07907, 0.4437, 0.1015, 0.4284, 0.1015, 0.4383, 0.06995, 0.4437, 0.1015, 0.4383, 0.06995, 0.4688, 0.07907, 0.3988, 0.07431, 0.4087, 0.1016, 0.4284, 0.1015, 0.3988, 0.07431, 0.4284, 0.1015, 0.4383, 0.06995, 0.4284, 0.1015, 0.4087, 0.1016, 0.3988, 0.07431, 0.4284, 0.1015, 0.3988, 0.07431, 0.4383, 0.06995, 0.4301, 0.1016, 0.4287, 0.1292, 0.4086, 0.1017, 0.4287, 0.1292, 0.4118, 0.1271, 0.4086, 0.1017, 0.4118, 0.1271, 0.4287, 0.1292, 0.4086, 0.1017, 0.4287, 0.1292, 0.4301, 0.1016, 0.4086, 0.1017, 0.4173, 0.09417, 0.4237, 0.1251, 0.4087, 0.1016, 0.4237, 0.1251, 0.4118, 0.127, 0.4087, 0.1016, 0.4118, 0.127, 0.4237, 0.1251, 0.4087, 0.1016, 0.4237, 0.1251, 0.4173, 0.09417, 0.4087, 0.1016, 0.4118, 0.127, 0.4237, 0.1251, 0.422, 0.194, 0.4237, 0.1251, 0.4345, 0.1851, 0.422, 0.194, 0.4345, 0.1851, 0.4237, 0.1251, 0.422, 0.194, 0.4237, 0.1251, 0.4118, 0.127, 0.422, 0.194, 0.4118, 0.1271, 0.4474, 0.174, 0.4219, 0.1941, 0.4474, 0.174, 0.4118, 0.1271, 0.4219, 0.1941, 0.4219, 0.1941, 0.4474, 0.174, 0.4227, 0.2559, 0.4474, 0.174, 0.4453, 0.2404, 0.4227, 0.2559, 0.4453, 0.2404, 0.4474, 0.174, 0.4227, 0.2559, 0.4474, 0.174, 0.4219, 0.1941, 0.4227, 0.2559, 0.4453, 0.2404, 0.4384, 0.292, 0.4227, 0.2559, 0.4384, 0.292, 0.4453, 0.2404, 0.4227, 0.2559, 0.4402, 0.2389, 0.4552, 0.2805, 0.4385, 0.2918, 0.4385, 0.2918, 0.4552, 0.2805, 0.4402, 0.2389, 0.4552, 0.2805, 0.4531, 0.3917, 0.4385, 0.2918, 0.4531, 0.3917, 0.4552, 0.2805, 0.4385, 0.2918, 0.4621, 0.3418, 0.423, 0.3562, 0.4384, 0.292, 0.423, 0.3562, 0.4621, 0.3418, 0.4384, 0.292, 0.1567, 0.1712, 0.2194, 0.1701, 0.1556, 0.1657, 0.1578, 0.1768, 0.2244, 0.1951, 0.1567, 0.1712, 0.2194, 0.1701, 0.2849, 0.1761, 0.2179, 0.158, 0.2849, 0.1761, 0.2891, 0.1593, 0.2179, 0.158, 0.3897, 0.3493, 0.4311, 0.4253, 0.423, 0.3562, 0.3897, 0.3493, 0.423, 0.3562, 0.4041, 0.312, 0.423, 0.3562, 0.4311, 0.4253, 0.3897, 0.3493, 0.423, 0.3562, 0.3897, 0.3493, 0.4041, 0.312, 0.4041, 0.312, 0.423, 0.3562, 0.4131, 0.3123, 0.4131, 0.3123, 0.423, 0.3562, 0.4041, 0.312, 0.4131, 0.3123, 0.423, 0.3562, 0.4621, 0.3418, 0.4621, 0.3418, 0.423, 0.3562, 0.4131, 0.3123, 0.9454, 0.9111, 0.9441, 0.9321, 0.9723, 0.9327, 0.9441, 0.9321, 0.9454, 0.9111, 0.9723, 0.9327, 0.9733, 0.9325, 0.9441, 0.9321, 0.9482, 0.9599, 0.9482, 0.9599, 0.9441, 0.9321, 0.9733, 0.9325, 0.9454, 0.9111, 0.9403, 0.9074, 0.9441, 0.9321, 0.9403, 0.9074, 0.9351, 0.9423, 0.9441, 0.9321, 0.9351, 0.9423, 0.9403, 0.9074, 0.9441, 0.9321, 0.9403, 0.9074, 0.9454, 0.9111, 0.9441, 0.9321, 0.9441, 0.9321, 0.9351, 0.9423, 0.9482, 0.9599, 0.9351, 0.9423, 0.9441, 0.9321, 0.9482, 0.9599, 0.6617, 0.3001, 0.5792, 0.2218, 0.5991, 0.3405, 0.6617, 0.3001, 0.5991, 0.3405, 0.659, 0.3384, 0.5991, 0.3405, 0.5792, 0.2218, 0.6617, 0.3001, 0.5991, 0.3405, 0.6617, 0.3001, 0.659, 0.3384, 0.5792, 0.2218, 0.5469, 0.2733, 0.5991, 0.3405, 0.5469, 0.2733, 0.5792, 0.2218, 0.5991, 0.3405, 0.5991, 0.3405, 0.5469, 0.2733, 0.5549, 0.3996, 0.5991, 0.3405, 0.5549, 0.3996, 0.6112, 0.3974, 0.5549, 0.3996, 0.5469, 0.2733, 0.5991, 0.3405, 0.5549, 0.3996, 0.5991, 0.3405, 0.6112, 0.3974])
me_cylinder.materials.append(mat_pskmat1)
me_cylinder.use_remesh_preserve_volume = False
me_cylinder.use_remesh_preserve_attributes = False
me_cylinder.use_mirror_vertex_groups = False
me_cylinder.update()
arm_armature = bpy.data.armatures.new('Armature')  # bones are not reproduced

# ---- objects
ob_armature = bpy.data.objects.new('Armature', arm_armature)
ob_cylinder = bpy.data.objects.new('Cylinder', me_cylinder)
ob_lamp = bpy.data.objects.new('Lamp', light_lamp)
ob_camera = bpy.data.objects.new('Camera', cam_camera)

# ---- transforms, parenting, visibility, modifiers, constraints
ob_armature.location = (0.0, 1.625, 3.616)
ob_armature.rotation_euler = (1.851, 2.134e-16, 2.835e-16)
ob_armature.scale = (3.747, 3.747, 3.747)
ob_armature.lineart.crease_threshold = 0.0
ob_cylinder.parent = ob_armature
ob_cylinder.matrix_parent_inverse = Matrix(((0.2669, 7.565e-17, -5.695e-17, 8.301e-17), (7.565e-17, -0.07381, 0.2565, -0.8075), (5.695e-17, -0.2565, -0.07381, 0.6836), (0.0, 0.0, 0.0, 1.0)))
ob_cylinder.location = (0.0, 0.0, 0.0)
ob_cylinder.rotation_euler = (1.571, 0.0, 0.0)
ob_cylinder.lineart.crease_threshold = 0.0
_vg = ob_cylinder.vertex_groups.new(name='Bone')
for _i, _w in zip([0, 1, 2, 3, 4, 5, 6, 7, 8, 9, 10, 11, 12, 13, 14, 15, 16, 17, 18, 19, 20, 21, 22, 23, 24, 25, 26, 27, 28, 29, 30, 31, 32, 33, 34, 35, 36, 37, 38, 39, 43, 44, 45, 46, 47, 100, 101, 102, 103, 104, 105, 106, 107, 108, 109, 110, 111, 112, 113, 114, 115, 152, 153, 156, 157, 158, 160, 161, 162, 163, 212, 213, 214, 215, 216, 217, 218, 219, 220, 221, 222, 223, 226, 227, 228, 229, 230, 231, 232, 233], [0.3941, 0.7263, 0.7228, 0.8586, 0.8534, 0.8515, 0.8478, 0.8087, 0.3383, 0.5229, 0.5189, 0.7818, 0.7766, 0.8128, 0.8092, 0.7639, 0.8251, 0.8619, 0.8618, 0.8391, 0.8352, 0.8863, 0.8838, 0.4527, 0.9358, 0.9651, 0.9641, 0.9375, 0.9354, 0.9001, 0.8995, 0.8612, 0.814, 0.8314, 0.8281, 0.8717, 0.869, 0.9031, 0.9019, 0.9067, 0.02868, 0.02604, 0.3042, 0.3035, 0.407, 0.904, 0.913, 0.9106, 0.8509, 0.8564, 0.783, 0.7822, 0.5693, 0.525, 0.5425, 0.5409, 0.5487, 0.5501, 0.5167, 0.5131, 0.4787, 0.902, 0.8973, 0.2518, 0.2456, 0.008676, 0.2276, 0.2201, 0.3558, 0.3501, 0.8262, 0.8227, 0.3796, 0.3757, 0.5243, 0.5217, 0.5433, 0.5415, 0.4366, 0.4339, 0.2882, 0.2838, 0.008584, 0.00579, 0.1873, 0.1852, 0.2358, 0.233, 0.07688, 0.07318]): _vg.add([_i], _w, 'REPLACE')
_vg = ob_cylinder.vertex_groups.new(name='Bone.009')
for _i, _w in zip([20, 26, 28], [0.1874, 0.3185, 0.1665]): _vg.add([_i], _w, 'REPLACE')
_vg = ob_cylinder.vertex_groups.new(name='Bone.013')
for _i, _w in zip([20, 22, 215, 217, 219, 221, 223], [0.3441, 0.7211, 0.7917, 0.4176, 0.833, 0.4409, 0.3453]): _vg.add([_i], _w, 'REPLACE')
_vg = ob_cylinder.vertex_groups.new(name='Bone.014')
for _i, _w in zip([215, 217, 219, 221, 223, 225, 227, 229, 231, 233, 235, 237, 239, 241, 243, 245, 247, 249, 251, 253, 255, 257, 259, 261, 263], [0.9131, 0.7887, 0.9287, 0.7895, 0.7564, 0.8831, 0.9097, 0.973, 0.8771, 0.9539, 0.99, 0.9742, 0.9949, 0.9235, 0.9043, 0.8616, 0.8996, 0.9818, 0.9734, 0.9793, 0.8236, 0.7308, 0.8524, 0.7503, 0.6617]): _vg.add([_i], _w, 'REPLACE')
_vg = ob_cylinder.vertex_groups.new(name='Bone.010')
_vg = ob_cylinder.vertex_groups.new(name='Bone.011')
for _i, _w in zip([21, 214, 216, 218, 220, 222], [0.4954, 0.8092, 0.4369, 0.8212, 0.4297, 0.3674]): _vg.add([_i], _w, 'REPLACE')
_vg = ob_cylinder.vertex_groups.new(name='Bone.012')
for _i, _w in zip([214, 216, 218, 220, 222, 224, 226, 228, 230, 232, 234, 236, 238, 240, 242, 244, 246, 248, 250, 252, 254, 256, 258, 260, 262], [0.8141, 0.5134, 0.82, 0.4962, 0.4455, 0.7408, 0.778, 0.9251, 0.718, 0.9075, 0.986, 0.9416, 0.9793, 0.81, 0.7912, 0.6983, 0.7506, 0.9408, 0.9394, 0.967, 0.6305, 0.3807, 0.6214, 0.3945, 0.2498]): _vg.add([_i], _w, 'REPLACE')
_vg = ob_cylinder.vertex_groups.new(name='Bone.015')
for _i, _w in zip([24, 25, 26, 27, 28, 29, 32, 33, 34, 35, 36, 37, 38, 39, 40, 41, 42, 43, 44, 45, 46, 47], [0.4365, 0.6392, 0.631, 0.4347, 0.4194, 0.02195, 0.8776, 0.8339, 0.8156, 0.716, 0.7056, 0.5831, 0.5787, 0.4932, 0.2035, 0.312, 0.305, 0.4588, 0.4506, 0.4728, 0.469, 0.4718]): _vg.add([_i], _w, 'REPLACE')
_vg = ob_cylinder.vertex_groups.new(name='Bone.016')
for _i, _w in zip([32, 33, 34, 40, 41, 42, 43, 44, 45, 46, 47, 48, 49, 50, 51, 52, 53, 54, 55], [0.4884, 0.3675, 0.3533, 0.6651, 0.7391, 0.7351, 0.8475, 0.842, 0.8791, 0.8768, 0.8804, 0.9511, 0.9513, 0.9584, 0.932, 0.9428, 0.8672, 0.8761, 0.8278]): _vg.add([_i], _w, 'REPLACE')
_vg = ob_cylinder.vertex_groups.new(name='Bone.017')
for _i, _w in zip([48, 49, 50, 51, 52, 53, 54, 55, 56, 57, 58, 59, 60, 61, 62, 63, 64, 65, 66, 67, 68, 69, 70, 71, 72, 73, 74, 75, 76, 77, 78, 79, 80, 81, 82, 83, 84, 85, 86, 87, 88, 89, 90, 91, 92, 93, 94, 95, 96, 97, 98, 99, 264], [1.0, 1.0, 1.0, 1.0, 1.0, 1.0, 1.0, 1.0, 1.0, 1.0, 1.0, 0.9691, 0.9733, 0.8809, 0.8851, 0.8348, 0.9225, 0.9331, 0.9396, 0.9739, 0.9807, 1.0, 1.0, 1.0, 1.0, 1.0, 1.0, 0.977, 0.9827, 0.9792, 0.9844, 0.9864, 0.9998, 0.9974, 0.9982, 0.7428, 0.7441, 0.7579, 0.7592, 0.7666, 0.6458, 0.6895, 0.7728, 0.7663, 0.8093, 0.797, 0.8247, 1.0, 1.0, 0.9997, 0.9906, 0.993, 1.0]): _vg.add([_i], _w, 'REPLACE')
_vg = ob_cylinder.vertex_groups.new(name='Bone.018')
for _i, _w in zip([69, 70, 71, 72, 73, 74, 75, 76, 77, 78, 79, 80, 81, 82, 89, 90, 91, 92, 93, 94, 95, 96, 97, 98, 99, 264], [0.07325, 0.1463, 0.2756, 0.5382, 0.3581, 0.4654, 0.3703, 0.4801, 0.4915, 0.5759, 0.6095, 0.9136, 0.828, 0.8514, 0.9641, 0.7294, 0.7973, 0.9099, 0.9472, 0.9908, 0.7791, 0.691, 0.7756, 0.6703, 0.7859, 1.0]): _vg.add([_i], _w, 'REPLACE')
_vg = ob_cylinder.vertex_groups.new(name='Bone.019')
for _i, _w in zip([78, 79, 80, 81, 82, 83, 84, 85, 86, 87, 88, 97, 98, 99, 264], [0.02903, 0.09702, 0.8179, 0.6327, 0.6906, 0.2502, 0.1554, 0.7447, 0.6573, 0.9039, 0.1153, 0.08918, 0.1185, 0.3834, 1.0]): _vg.add([_i], _w, 'REPLACE')
_vg = ob_cylinder.vertex_groups.new(name='Bone.001')
for _i, _w in zip([1, 100, 101, 102, 103, 104, 105, 152, 153, 154, 156, 158, 160, 162, 164, 166, 168, 170, 172, 186, 188], [1.0, 0.4757, 0.5387, 0.5219, 0.5677, 0.1263, 0.9829, 0.4891, 0.2685, 0.857, 0.8816, 0.6211, 0.6478, 1.0, 0.9798, 0.9178, 0.6291, 0.6597, 0.9185, 0.1899, 0.3061]): _vg.add([_i], _w, 'REPLACE')
_vg = ob_cylinder.vertex_groups.new(name='Bone.002')
for _i, _w in zip([154, 162, 164, 166, 168, 170, 172, 174, 176, 178, 180, 182, 184, 186, 188, 190, 192, 194, 196, 198, 200, 202, 204, 206, 208, 210], [0.518, 0.7901, 1.0, 0.8817, 0.4144, 0.4348, 0.9452, 1.0, 0.6106, 0.6806, 1.0, 0.997, 0.1094, 0.974, 0.9979, 0.08597, 0.9247, 0.9296, 0.8434, 0.6971, 0.9931, 0.7121, 0.3093, 0.5777, 0.2563, 0.5203]): _vg.add([_i], _w, 'REPLACE')
_vg = ob_cylinder.vertex_groups.new(name='Bone.003')
for _i, _w in zip([2, 100, 101, 102, 103, 104, 106, 152, 153, 155, 157, 159, 161, 163, 165, 167, 169, 171, 173, 187, 189], [1.0, 0.5307, 0.5888, 0.5733, 0.168, 0.604, 0.9876, 0.3795, 0.5446, 0.9496, 0.8988, 0.7368, 0.7068, 1.0, 0.9516, 0.9308, 0.6991, 0.652, 0.9709, 0.313, 0.2941]): _vg.add([_i], _w, 'REPLACE')
_vg = ob_cylinder.vertex_groups.new(name='Bone.004')
for _i, _w in zip([155, 163, 165, 167, 169, 171, 173, 175, 177, 179, 181, 183, 185, 187, 189, 191, 193, 195, 197, 199, 201, 203, 205, 207, 209, 211], [0.7258, 0.6002, 0.9633, 0.8808, 0.4737, 0.3321, 0.9962, 1.0, 0.6055, 0.6833, 1.0, 0.9948, 0.1388, 0.9953, 0.9757, 0.01677, 0.9377, 0.9277, 0.8391, 0.7155, 0.9875, 0.685, 0.3345, 0.5664, 0.246, 0.5438]): _vg.add([_i], _w, 'REPLACE')
_vg = ob_cylinder.vertex_groups.new(name='Bone.005')
for _i, _w in zip([5, 6, 7, 100, 101, 102, 103, 104, 105, 106, 107, 108, 109, 110, 111, 112, 113, 114, 115, 116, 117, 118, 119, 120, 121, 122, 123, 152, 153], [0.1338, 0.1082, 0.01699, 0.8286, 0.8459, 0.8382, 0.7077, 0.7007, 0.77, 0.7695, 0.6712, 0.984, 0.9891, 0.9863, 0.8864, 0.8681, 0.4863, 0.4723, 0.193, 0.7755, 0.9006, 0.8931, 0.9868, 0.981, 0.9117, 0.9043, 0.8004, 0.7499, 0.728]): _vg.add([_i], _w, 'REPLACE')
_vg = ob_cylinder.vertex_groups.new(name='Bone.006')
for _i, _w in zip([116, 117, 118, 119, 120, 121, 122, 123, 124, 125, 126, 127, 128, 129, 130, 131], [0.3247, 0.7001, 0.6777, 0.9597, 0.9422, 0.734, 0.7118, 0.4002, 0.5303, 0.7563, 0.7361, 0.9693, 0.9524, 0.9228, 0.9076, 0.8109]): _vg.add([_i], _w, 'REPLACE')
_vg = ob_cylinder.vertex_groups.new(name='Bone.007')
for _i, _w in zip([124, 125, 126, 127, 128, 129, 130, 131, 132, 133, 134, 135, 136, 137, 138, 139], [0.5701, 0.8115, 0.7907, 0.9952, 0.986, 0.9645, 0.9522, 0.8628, 0.9466, 0.9891, 0.9819, 1.0, 0.9988, 0.9667, 0.9561, 0.8945]): _vg.add([_i], _w, 'REPLACE')
_vg = ob_cylinder.vertex_groups.new(name='Bone.008')
for _i, _w in zip([132, 133, 134, 135, 136, 137, 138, 139, 140, 141, 142, 143, 144, 145, 146, 147, 148, 149, 150], [0.6993, 0.7915, 0.7789, 0.8962, 0.8807, 0.8803, 0.8692, 0.8343, 0.9995, 0.9998, 1.0, 1.0, 1.0, 1.0, 1.0, 0.6988, 0.7277, 0.7226, 0.7265]): _vg.add([_i], _w, 'REPLACE')
_vg = ob_cylinder.vertex_groups.new(name='Bone.020')
for _i, _w in zip([140, 141, 142, 143, 144, 145, 146, 147, 148, 149, 150, 151], [0.1871, 0.187, 0.2027, 0.1962, 0.1813, 0.1768, 0.161, 1.0, 1.0, 1.0, 1.0, 0.9859]): _vg.add([_i], _w, 'REPLACE')
_m = ob_cylinder.modifiers.new('Armature', 'ARMATURE')
_m.object = ob_armature
ob_lamp.location = (4.076, 1.005, 5.904)
ob_lamp.rotation_euler = (0.6503, 0.05522, 1.866)
ob_lamp.lock_rotations_4d = False
ob_lamp.empty_display_type = 'ARROWS'
ob_lamp.color = (0.0, 0.0, 0.0, 0.0)
ob_lamp.lineart.crease_threshold = 0.0
ob_camera.location = (7.481, -6.508, 5.344)
ob_camera.rotation_euler = (1.109, 0.01082, 0.8149)
ob_camera.lock_rotations_4d = False
ob_camera.empty_display_type = 'ARROWS'
ob_camera.color = (0.0, 0.0, 0.0, 0.0)
ob_camera.display_type = 'WIRE'
ob_camera.lineart.crease_threshold = 0.0

# ---- collection membership
col_collection_1.objects.link(ob_armature)
col_collection_1.objects.link(ob_cylinder)
col_collection_1.objects.link(ob_lamp)
col_collection_1.objects.link(ob_camera)

# ---- scene / render settings (as saved in the file)
scene.camera = ob_camera
scene.frame_start = 1; scene.frame_end = 9; scene.frame_set(8)
scene.render.engine = 'BLENDER_EEVEE_NEXT'
scene.render.resolution_percentage = 50
scene.render.dither_intensity = 0.0
scene.cycles.use_denoising = False
scene.cycles.samples = 10
scene.cycles.sampling_pattern = 'TABULATED_SOBOL'
scene.cycles.light_sampling_threshold = 0.0
scene.cycles.use_adaptive_sampling = False
scene.cycles.use_light_tree = False
scene.cycles.blur_glossy = 0.0
scene.cycles.volume_bounces = 1
scene.cycles.pixel_filter_type = 'GAUSSIAN'
scene.cycles.sample_clamp_indirect = 0.0
scene.view_settings.view_transform = 'Standard'
bpy.context.view_layer.update()
